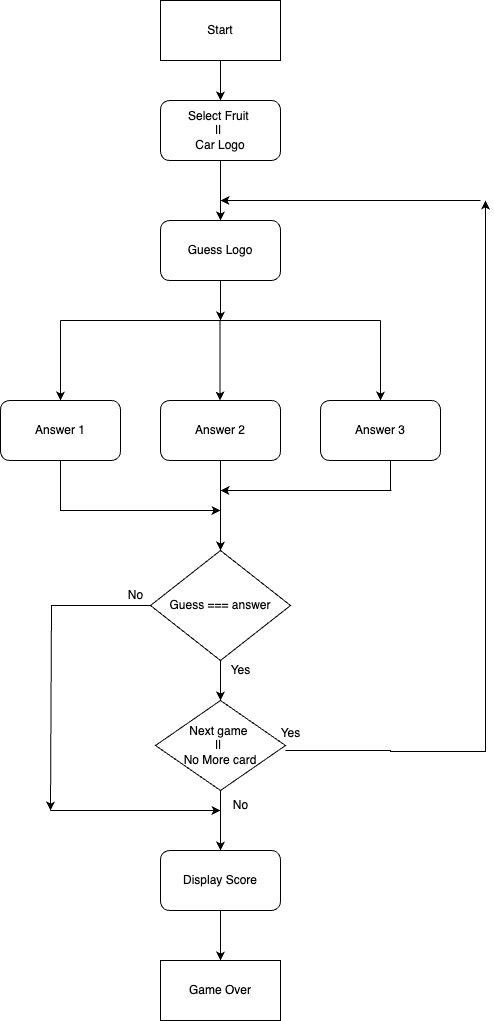

The diagram above was exported from draw.io. Its source (the exported page's mxGraphModel, read from the mxfile embedded in the PNG):
<mxGraphModel dx="958" dy="641" grid="1" gridSize="10" guides="1" tooltips="1" connect="1" arrows="1" fold="1" page="1" pageScale="1" pageWidth="827" pageHeight="1169" math="0" shadow="0">
  <root>
    <mxCell id="0" />
    <mxCell id="1" parent="0" />
    <mxCell id="iFEcO8uU-Pa4t5KQ2PA5-102" value="" style="edgeStyle=orthogonalEdgeStyle;rounded=0;orthogonalLoop=1;jettySize=auto;html=1;" edge="1" parent="1" source="iFEcO8uU-Pa4t5KQ2PA5-1" target="iFEcO8uU-Pa4t5KQ2PA5-100">
      <mxGeometry relative="1" as="geometry" />
    </mxCell>
    <mxCell id="iFEcO8uU-Pa4t5KQ2PA5-1" value="Start" style="rounded=0;whiteSpace=wrap;html=1;" vertex="1" parent="1">
      <mxGeometry x="400" y="60" width="120" height="60" as="geometry" />
    </mxCell>
    <mxCell id="iFEcO8uU-Pa4t5KQ2PA5-59" style="edgeStyle=orthogonalEdgeStyle;rounded=0;orthogonalLoop=1;jettySize=auto;html=1;" edge="1" parent="1" source="iFEcO8uU-Pa4t5KQ2PA5-58">
      <mxGeometry relative="1" as="geometry">
        <mxPoint x="460" y="380" as="targetPoint" />
      </mxGeometry>
    </mxCell>
    <mxCell id="iFEcO8uU-Pa4t5KQ2PA5-58" value="Guess Logo" style="rounded=1;whiteSpace=wrap;html=1;" vertex="1" parent="1">
      <mxGeometry x="400" y="280" width="120" height="60" as="geometry" />
    </mxCell>
    <mxCell id="iFEcO8uU-Pa4t5KQ2PA5-60" value="" style="endArrow=none;html=1;rounded=0;" edge="1" parent="1">
      <mxGeometry width="50" height="50" relative="1" as="geometry">
        <mxPoint x="300" y="380" as="sourcePoint" />
        <mxPoint x="620" y="380" as="targetPoint" />
      </mxGeometry>
    </mxCell>
    <mxCell id="iFEcO8uU-Pa4t5KQ2PA5-61" value="" style="endArrow=classic;html=1;rounded=0;" edge="1" parent="1">
      <mxGeometry width="50" height="50" relative="1" as="geometry">
        <mxPoint x="620" y="380" as="sourcePoint" />
        <mxPoint x="620" y="460" as="targetPoint" />
      </mxGeometry>
    </mxCell>
    <mxCell id="iFEcO8uU-Pa4t5KQ2PA5-62" value="" style="endArrow=classic;html=1;rounded=0;" edge="1" parent="1">
      <mxGeometry width="50" height="50" relative="1" as="geometry">
        <mxPoint x="459.44" y="380" as="sourcePoint" />
        <mxPoint x="459.44" y="460" as="targetPoint" />
      </mxGeometry>
    </mxCell>
    <mxCell id="iFEcO8uU-Pa4t5KQ2PA5-63" value="" style="endArrow=classic;html=1;rounded=0;" edge="1" parent="1">
      <mxGeometry width="50" height="50" relative="1" as="geometry">
        <mxPoint x="300" y="380" as="sourcePoint" />
        <mxPoint x="300" y="460" as="targetPoint" />
      </mxGeometry>
    </mxCell>
    <mxCell id="iFEcO8uU-Pa4t5KQ2PA5-78" style="edgeStyle=orthogonalEdgeStyle;rounded=0;orthogonalLoop=1;jettySize=auto;html=1;" edge="1" parent="1" source="iFEcO8uU-Pa4t5KQ2PA5-64">
      <mxGeometry relative="1" as="geometry">
        <mxPoint x="460" y="570" as="targetPoint" />
        <Array as="points">
          <mxPoint x="300" y="570" />
        </Array>
      </mxGeometry>
    </mxCell>
    <mxCell id="iFEcO8uU-Pa4t5KQ2PA5-64" value="Answer 1" style="rounded=1;whiteSpace=wrap;html=1;" vertex="1" parent="1">
      <mxGeometry x="240" y="460" width="120" height="60" as="geometry" />
    </mxCell>
    <mxCell id="iFEcO8uU-Pa4t5KQ2PA5-74" style="edgeStyle=orthogonalEdgeStyle;rounded=0;orthogonalLoop=1;jettySize=auto;html=1;entryX=0.5;entryY=0;entryDx=0;entryDy=0;" edge="1" parent="1" source="iFEcO8uU-Pa4t5KQ2PA5-65" target="iFEcO8uU-Pa4t5KQ2PA5-72">
      <mxGeometry relative="1" as="geometry">
        <mxPoint x="460" y="600" as="targetPoint" />
      </mxGeometry>
    </mxCell>
    <mxCell id="iFEcO8uU-Pa4t5KQ2PA5-65" value="Answer 2" style="rounded=1;whiteSpace=wrap;html=1;" vertex="1" parent="1">
      <mxGeometry x="400" y="460" width="120" height="60" as="geometry" />
    </mxCell>
    <mxCell id="iFEcO8uU-Pa4t5KQ2PA5-75" style="edgeStyle=orthogonalEdgeStyle;rounded=0;orthogonalLoop=1;jettySize=auto;html=1;" edge="1" parent="1">
      <mxGeometry relative="1" as="geometry">
        <mxPoint x="460" y="550" as="targetPoint" />
        <mxPoint x="630" y="480" as="sourcePoint" />
        <Array as="points">
          <mxPoint x="630" y="550" />
          <mxPoint x="631" y="625" />
        </Array>
      </mxGeometry>
    </mxCell>
    <mxCell id="iFEcO8uU-Pa4t5KQ2PA5-66" value="Answer 3" style="rounded=1;whiteSpace=wrap;html=1;" vertex="1" parent="1">
      <mxGeometry x="560" y="460" width="120" height="60" as="geometry" />
    </mxCell>
    <mxCell id="iFEcO8uU-Pa4t5KQ2PA5-76" style="edgeStyle=orthogonalEdgeStyle;rounded=0;orthogonalLoop=1;jettySize=auto;html=1;" edge="1" parent="1" source="iFEcO8uU-Pa4t5KQ2PA5-72">
      <mxGeometry relative="1" as="geometry">
        <mxPoint x="460" y="760" as="targetPoint" />
      </mxGeometry>
    </mxCell>
    <mxCell id="iFEcO8uU-Pa4t5KQ2PA5-88" style="edgeStyle=orthogonalEdgeStyle;rounded=0;orthogonalLoop=1;jettySize=auto;html=1;" edge="1" parent="1" source="iFEcO8uU-Pa4t5KQ2PA5-72">
      <mxGeometry relative="1" as="geometry">
        <mxPoint x="290" y="870" as="targetPoint" />
        <Array as="points">
          <mxPoint x="291" y="665" />
          <mxPoint x="291" y="870" />
        </Array>
      </mxGeometry>
    </mxCell>
    <mxCell id="iFEcO8uU-Pa4t5KQ2PA5-72" value="Guess === answer" style="rhombus;whiteSpace=wrap;html=1;" vertex="1" parent="1">
      <mxGeometry x="390" y="610" width="140" height="110" as="geometry" />
    </mxCell>
    <mxCell id="iFEcO8uU-Pa4t5KQ2PA5-80" style="edgeStyle=orthogonalEdgeStyle;rounded=0;orthogonalLoop=1;jettySize=auto;html=1;" edge="1" parent="1">
      <mxGeometry relative="1" as="geometry">
        <mxPoint x="725" y="260" as="targetPoint" />
        <mxPoint x="525" y="810" as="sourcePoint" />
        <Array as="points">
          <mxPoint x="630" y="810" />
          <mxPoint x="725" y="811" />
        </Array>
      </mxGeometry>
    </mxCell>
    <mxCell id="iFEcO8uU-Pa4t5KQ2PA5-79" value="Yes" style="text;html=1;align=center;verticalAlign=middle;resizable=0;points=[];autosize=1;strokeColor=none;fillColor=none;" vertex="1" parent="1">
      <mxGeometry x="460" y="715" width="40" height="30" as="geometry" />
    </mxCell>
    <mxCell id="iFEcO8uU-Pa4t5KQ2PA5-81" value="" style="endArrow=classic;html=1;rounded=0;" edge="1" parent="1">
      <mxGeometry width="50" height="50" relative="1" as="geometry">
        <mxPoint x="720" y="260" as="sourcePoint" />
        <mxPoint x="460" y="260" as="targetPoint" />
      </mxGeometry>
    </mxCell>
    <mxCell id="iFEcO8uU-Pa4t5KQ2PA5-93" style="edgeStyle=orthogonalEdgeStyle;rounded=0;orthogonalLoop=1;jettySize=auto;html=1;entryX=0.5;entryY=0;entryDx=0;entryDy=0;" edge="1" parent="1" source="iFEcO8uU-Pa4t5KQ2PA5-84" target="iFEcO8uU-Pa4t5KQ2PA5-90">
      <mxGeometry relative="1" as="geometry">
        <Array as="points">
          <mxPoint x="460" y="900" />
        </Array>
      </mxGeometry>
    </mxCell>
    <mxCell id="iFEcO8uU-Pa4t5KQ2PA5-84" value="Next game&amp;nbsp;&lt;div&gt;||&amp;nbsp;&lt;div&gt;No More card&lt;/div&gt;&lt;/div&gt;" style="rhombus;whiteSpace=wrap;html=1;" vertex="1" parent="1">
      <mxGeometry x="395" y="760" width="130" height="90" as="geometry" />
    </mxCell>
    <mxCell id="iFEcO8uU-Pa4t5KQ2PA5-85" value="Yes" style="text;html=1;align=center;verticalAlign=middle;resizable=0;points=[];autosize=1;strokeColor=none;fillColor=none;" vertex="1" parent="1">
      <mxGeometry x="510" y="778" width="40" height="30" as="geometry" />
    </mxCell>
    <mxCell id="iFEcO8uU-Pa4t5KQ2PA5-87" value="Game Over" style="rounded=0;whiteSpace=wrap;html=1;" vertex="1" parent="1">
      <mxGeometry x="400" y="1020" width="120" height="60" as="geometry" />
    </mxCell>
    <mxCell id="iFEcO8uU-Pa4t5KQ2PA5-96" value="" style="edgeStyle=orthogonalEdgeStyle;rounded=0;orthogonalLoop=1;jettySize=auto;html=1;" edge="1" parent="1" source="iFEcO8uU-Pa4t5KQ2PA5-90" target="iFEcO8uU-Pa4t5KQ2PA5-87">
      <mxGeometry relative="1" as="geometry" />
    </mxCell>
    <mxCell id="iFEcO8uU-Pa4t5KQ2PA5-90" value="Display Score" style="rounded=1;whiteSpace=wrap;html=1;" vertex="1" parent="1">
      <mxGeometry x="400" y="910" width="120" height="60" as="geometry" />
    </mxCell>
    <mxCell id="iFEcO8uU-Pa4t5KQ2PA5-97" value="" style="endArrow=classic;html=1;rounded=0;" edge="1" parent="1">
      <mxGeometry width="50" height="50" relative="1" as="geometry">
        <mxPoint x="290" y="870" as="sourcePoint" />
        <mxPoint x="460" y="870" as="targetPoint" />
      </mxGeometry>
    </mxCell>
    <mxCell id="iFEcO8uU-Pa4t5KQ2PA5-98" value="No" style="text;html=1;align=center;verticalAlign=middle;resizable=0;points=[];autosize=1;strokeColor=none;fillColor=none;" vertex="1" parent="1">
      <mxGeometry x="355" y="640" width="40" height="30" as="geometry" />
    </mxCell>
    <mxCell id="iFEcO8uU-Pa4t5KQ2PA5-99" value="No" style="text;html=1;align=center;verticalAlign=middle;resizable=0;points=[];autosize=1;strokeColor=none;fillColor=none;" vertex="1" parent="1">
      <mxGeometry x="460" y="850" width="40" height="30" as="geometry" />
    </mxCell>
    <mxCell id="iFEcO8uU-Pa4t5KQ2PA5-101" style="edgeStyle=orthogonalEdgeStyle;rounded=0;orthogonalLoop=1;jettySize=auto;html=1;entryX=0.5;entryY=0;entryDx=0;entryDy=0;" edge="1" parent="1" source="iFEcO8uU-Pa4t5KQ2PA5-100" target="iFEcO8uU-Pa4t5KQ2PA5-58">
      <mxGeometry relative="1" as="geometry" />
    </mxCell>
    <mxCell id="iFEcO8uU-Pa4t5KQ2PA5-100" value="Select Fruit&amp;nbsp;&lt;div&gt;||&amp;nbsp;&lt;div&gt;Car Logo&lt;/div&gt;&lt;/div&gt;" style="rounded=1;whiteSpace=wrap;html=1;" vertex="1" parent="1">
      <mxGeometry x="400" y="160" width="120" height="60" as="geometry" />
    </mxCell>
  </root>
</mxGraphModel>